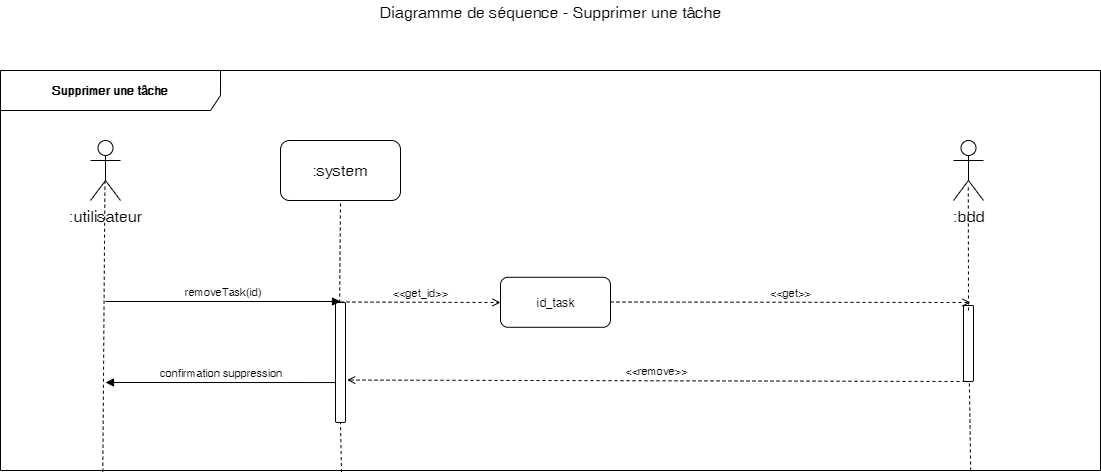

The diagram above was exported from draw.io. Its source (the exported page's mxGraphModel, read from the mxfile embedded in the PNG):
<mxGraphModel dx="1422" dy="713" grid="1" gridSize="10" guides="1" tooltips="1" connect="1" arrows="1" fold="1" page="1" pageScale="1" pageWidth="1169" pageHeight="827" math="0" shadow="0">
  <root>
    <mxCell id="0" />
    <mxCell id="1" parent="0" />
    <mxCell id="ZQ4m2SsLKokDcsxbXmtI-1" value="Supprimer une tâche" style="shape=umlFrame;whiteSpace=wrap;html=1;width=220;height=40;fontStyle=1;labelBackgroundColor=#ffffff;labelBorderColor=none;gradientColor=none;swimlaneFillColor=none;shadow=0;strokeColor=#000000;" parent="1" vertex="1">
      <mxGeometry x="50" y="130" width="1100" height="400" as="geometry" />
    </mxCell>
    <mxCell id="ZQ4m2SsLKokDcsxbXmtI-2" value="Diagramme de séquence - Supprimer une tâche" style="text;html=1;resizable=0;points=[];autosize=1;align=center;verticalAlign=top;spacingTop=-4;fontSize=16;" parent="1" vertex="1">
      <mxGeometry x="420" y="60" width="360" height="20" as="geometry" />
    </mxCell>
    <mxCell id="ZQ4m2SsLKokDcsxbXmtI-3" value=":utilisateur" style="shape=umlActor;verticalLabelPosition=bottom;labelBackgroundColor=#ffffff;verticalAlign=top;html=1;shadow=0;strokeColor=#000000;gradientColor=none;fontSize=16;align=center;" parent="1" vertex="1">
      <mxGeometry x="140" y="200" width="30" height="60" as="geometry" />
    </mxCell>
    <mxCell id="ZQ4m2SsLKokDcsxbXmtI-4" value=":system" style="rounded=1;whiteSpace=wrap;html=1;shadow=0;labelBackgroundColor=#ffffff;strokeColor=#000000;gradientColor=none;fontSize=16;align=center;" parent="1" vertex="1">
      <mxGeometry x="330" y="200" width="120" height="60" as="geometry" />
    </mxCell>
    <mxCell id="ZQ4m2SsLKokDcsxbXmtI-5" value="" style="endArrow=none;dashed=1;html=1;fontSize=16;entryX=0.482;entryY=0.683;entryDx=0;entryDy=0;entryPerimeter=0;exitX=0.093;exitY=1.003;exitDx=0;exitDy=0;exitPerimeter=0;" parent="1" source="ZQ4m2SsLKokDcsxbXmtI-1" target="ZQ4m2SsLKokDcsxbXmtI-3" edge="1">
      <mxGeometry width="50" height="50" relative="1" as="geometry">
        <mxPoint x="154" y="602" as="sourcePoint" />
        <mxPoint x="100" y="620" as="targetPoint" />
      </mxGeometry>
    </mxCell>
    <mxCell id="ZQ4m2SsLKokDcsxbXmtI-6" value="" style="endArrow=none;dashed=1;html=1;fontSize=16;entryX=0.5;entryY=1;entryDx=0;entryDy=0;exitX=0.31;exitY=1;exitDx=0;exitDy=0;exitPerimeter=0;" parent="1" source="ZQ4m2SsLKokDcsxbXmtI-11" target="ZQ4m2SsLKokDcsxbXmtI-4" edge="1">
      <mxGeometry width="50" height="50" relative="1" as="geometry">
        <mxPoint x="161.20000000000005" y="652.8800000000001" as="sourcePoint" />
        <mxPoint x="390" y="301" as="targetPoint" />
      </mxGeometry>
    </mxCell>
    <mxCell id="ZQ4m2SsLKokDcsxbXmtI-7" value=":bdd" style="shape=umlActor;verticalLabelPosition=bottom;labelBackgroundColor=#ffffff;verticalAlign=top;html=1;shadow=0;strokeColor=#000000;gradientColor=none;fontSize=16;align=center;" parent="1" vertex="1">
      <mxGeometry x="1003" y="200" width="30" height="60" as="geometry" />
    </mxCell>
    <mxCell id="ZQ4m2SsLKokDcsxbXmtI-8" value="id_task" style="html=1;gradientColor=none;rounded=1;" parent="1" vertex="1">
      <mxGeometry x="550" y="336.794117647059" width="110" height="50" as="geometry" />
    </mxCell>
    <mxCell id="ZQ4m2SsLKokDcsxbXmtI-9" value="&amp;lt;&amp;lt;get_id&amp;gt;&amp;gt;" style="html=1;verticalAlign=bottom;endArrow=open;fontSize=11;dashed=1;endFill=0;" parent="1" edge="1">
      <mxGeometry width="80" relative="1" as="geometry">
        <mxPoint x="390" y="361.5" as="sourcePoint" />
        <mxPoint x="550" y="362" as="targetPoint" />
      </mxGeometry>
    </mxCell>
    <mxCell id="ZQ4m2SsLKokDcsxbXmtI-11" value="" style="html=1;points=[];perimeter=orthogonalPerimeter;rounded=1;gradientColor=none;" parent="1" vertex="1">
      <mxGeometry x="385" y="362" width="10" height="120" as="geometry" />
    </mxCell>
    <mxCell id="ZQ4m2SsLKokDcsxbXmtI-12" value="" style="endArrow=none;dashed=1;html=1;fontSize=16;entryX=0.5;entryY=1;entryDx=0;entryDy=0;exitX=0.31;exitY=1.004;exitDx=0;exitDy=0;exitPerimeter=0;" parent="1" source="ZQ4m2SsLKokDcsxbXmtI-1" target="ZQ4m2SsLKokDcsxbXmtI-11" edge="1">
      <mxGeometry width="50" height="50" relative="1" as="geometry">
        <mxPoint x="390" y="520" as="sourcePoint" />
        <mxPoint x="390" y="260" as="targetPoint" />
      </mxGeometry>
    </mxCell>
    <mxCell id="ZQ4m2SsLKokDcsxbXmtI-13" value="removeTask(id)" style="html=1;verticalAlign=bottom;endArrow=block;fontSize=11;" parent="1" edge="1">
      <mxGeometry width="80" relative="1" as="geometry">
        <mxPoint x="155" y="361" as="sourcePoint" />
        <mxPoint x="390" y="361" as="targetPoint" />
      </mxGeometry>
    </mxCell>
    <mxCell id="ZQ4m2SsLKokDcsxbXmtI-14" value="" style="endArrow=none;dashed=1;html=1;fontSize=16;entryX=0.556;entryY=0.739;entryDx=0;entryDy=0;entryPerimeter=0;exitX=0.882;exitY=1;exitDx=0;exitDy=0;exitPerimeter=0;" parent="1" source="ZQ4m2SsLKokDcsxbXmtI-1" target="ZQ4m2SsLKokDcsxbXmtI-15" edge="1">
      <mxGeometry width="50" height="50" relative="1" as="geometry">
        <mxPoint x="1020.1999999999998" y="600" as="sourcePoint" />
        <mxPoint x="1016.6799999999998" y="244.33999999999992" as="targetPoint" />
      </mxGeometry>
    </mxCell>
    <mxCell id="ZQ4m2SsLKokDcsxbXmtI-15" value="" style="html=1;points=[];perimeter=orthogonalPerimeter;rounded=1;gradientColor=none;" parent="1" vertex="1">
      <mxGeometry x="1013" y="365" width="10" height="76" as="geometry" />
    </mxCell>
    <mxCell id="ZQ4m2SsLKokDcsxbXmtI-16" value="&amp;lt;&amp;lt;get&amp;gt;&amp;gt;" style="html=1;verticalAlign=bottom;endArrow=open;fontSize=11;dashed=1;endFill=0;" parent="1" edge="1">
      <mxGeometry width="80" relative="1" as="geometry">
        <mxPoint x="660" y="361.5" as="sourcePoint" />
        <mxPoint x="1020" y="362" as="targetPoint" />
      </mxGeometry>
    </mxCell>
    <mxCell id="ZQ4m2SsLKokDcsxbXmtI-17" value="&amp;lt;&amp;lt;remove&amp;gt;&amp;gt;" style="html=1;verticalAlign=bottom;endArrow=open;fontSize=11;dashed=1;endFill=0;entryX=1.168;entryY=0.713;entryDx=0;entryDy=0;entryPerimeter=0;exitX=0.146;exitY=0.999;exitDx=0;exitDy=0;exitPerimeter=0;" parent="1" edge="1">
      <mxGeometry width="80" relative="1" as="geometry">
        <mxPoint x="1015" y="441" as="sourcePoint" />
        <mxPoint x="396.68000000000006" y="439.55999999999995" as="targetPoint" />
      </mxGeometry>
    </mxCell>
    <mxCell id="ZQ4m2SsLKokDcsxbXmtI-18" value="confirmation suppression" style="html=1;verticalAlign=bottom;endArrow=block;fontSize=11;exitX=0.057;exitY=0.667;exitDx=0;exitDy=0;exitPerimeter=0;" parent="1" source="ZQ4m2SsLKokDcsxbXmtI-11" edge="1">
      <mxGeometry width="80" relative="1" as="geometry">
        <mxPoint x="165" y="371" as="sourcePoint" />
        <mxPoint x="155" y="442" as="targetPoint" />
      </mxGeometry>
    </mxCell>
    <mxCell id="ZQ4m2SsLKokDcsxbXmtI-19" value="" style="endArrow=none;dashed=1;html=1;fontSize=16;entryX=0.493;entryY=0.739;entryDx=0;entryDy=0;entryPerimeter=0;" parent="1" target="ZQ4m2SsLKokDcsxbXmtI-7" edge="1">
      <mxGeometry width="50" height="50" relative="1" as="geometry">
        <mxPoint x="1018" y="370" as="sourcePoint" />
        <mxPoint x="400" y="270" as="targetPoint" />
      </mxGeometry>
    </mxCell>
  </root>
</mxGraphModel>